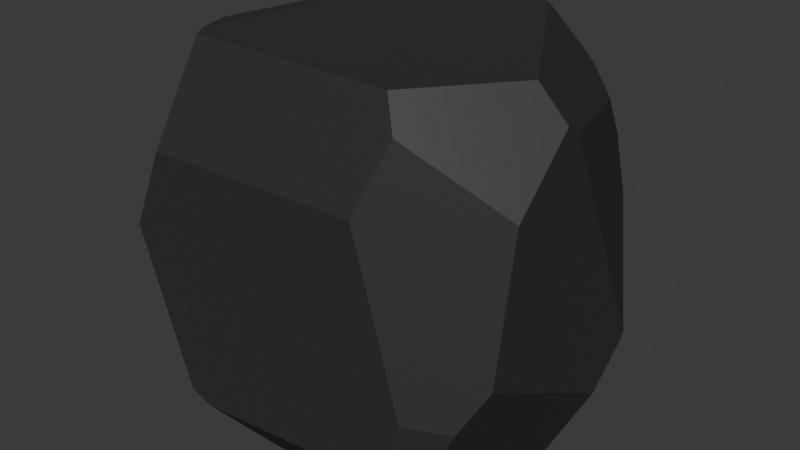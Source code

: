 # Source: SteinGro_.blend  (saved by Blender 4.0.36; exported with 4.5.12 LTS)
import bpy
from mathutils import Matrix  # noqa: F401  (used for matrix-valued properties, if any)

bpy.ops.wm.read_factory_settings(use_empty=True)
scene = bpy.context.scene
scene.name = 'Scene'

# ---- collections
col_collection = bpy.data.collections.new('Collection'); scene.collection.children.link(col_collection)

# ---- materials (node trees are filled in below, after node groups)
mat_material_001 = bpy.data.materials.new('Material.001')
mat_material_001.use_transparent_shadow = False
mat_material_001.preview_render_type = 'FLUID'

# ---- material node trees
mat_material_001.use_nodes = True; mat_material_001.node_tree.nodes.clear()
_N = mat_material_001.node_tree.nodes; _L = mat_material_001.node_tree.links
n0 = _N.new('ShaderNodeBsdfPrincipled'); n0.name = 'Principled BSDF'; n0.location = (10, 300)
n0.inputs[0].default_value = (0.05797, 0.05797, 0.05797, 0.0)
n0.inputs[1].default_value = 0.3701
n0.inputs[3].default_value = 1.0
n1 = _N.new('ShaderNodeOutputMaterial'); n1.name = 'Material Output'; n1.location = (300, 300)
_L.new(n0.outputs[0], n1.inputs[0])
n1.is_active_output = True

# ---- world
world_world = bpy.data.worlds.new('World'); scene.world = world_world
world_world.use_nodes = True; world_world.node_tree.nodes.clear()
_N = world_world.node_tree.nodes; _L = world_world.node_tree.links
n0 = _N.new('ShaderNodeOutputWorld'); n0.name = 'World Output'; n0.location = (300, 300)
n1 = _N.new('ShaderNodeBackground'); n1.name = 'Background'; n1.location = (10, 300)
n1.inputs[0].default_value = (0.05088, 0.05088, 0.05088, 1.0)
_L.new(n1.outputs[0], n0.inputs[0])
n0.is_active_output = True
world_world.color = (0.05088, 0.05088, 0.05088)
world_world.use_sun_shadow = False
world_world.sun_shadow_jitter_overblur = 0.0

# ---- meshes
me_cube_001 = bpy.data.meshes.new('Cube.001')
me_cube_001.from_pydata([(1.0, -0.7386, -0.1805), (1.0, 0.5283, -0.4199), (0.7216, 1.0, 0.07572), (-0.8883, -1.0, 0.05075), (-1.0, -0.8194, 0.01653), (0.6576, 1.0, 0.3885), (1.0, -0.5898, 0.5274), (-0.4642, 0.5727, 1.0), (-0.6453, -0.672, 1.0), (1.0, -0.1273, 0.7847), (0.6671, 0.8565, 0.6058), (0.5047, 1.0, 0.7025), (1.0, -0.2232, 0.8371), (0.8566, -0.2383, 1.0), (0.4547, -1.0, 0.5084), (-0.6997, -1.0, 0.4786), (-0.5975, -0.7614, 1.0), (0.5648, -0.8477, 0.8424), (0.4867, -0.7743, 1.0), (0.7555, -0.3113, -1.0), (-1.0, -0.407, 0.517), (-0.9098, -0.2483, 0.9142), (-0.6414, 0.5333, 0.9549), (0.1639, 0.9295, 1.0), (0.1302, 1.0, 0.934), (0.2943, 0.8709, 1.0), (0.4482, 1.0, 0.7634), (-0.1303, 0.3847, -1.0), (1.0, 0.4952, -0.4616), (1.0, 0.2445, -0.6437), (0.8337, 0.1086, -1.0), (0.8307, 0.1151, -1.0), (0.03654, -0.8168, -1.0), (0.5031, -1.0, -0.7286), (0.8955, -0.86, -0.3876), (0.7006, -1.0, -0.3629), (0.7711, -0.8752, -0.6948), (0.5895, -1.0, -0.6963), (-0.5631, 0.8111, 0.7831), (-0.1734, 1.0, 0.807), (-0.4665, 0.5253, -0.9418), (-1.0, -0.2067, -0.2227), (-0.4544, 0.3274, -1.0), (-1.0, -0.6587, -0.3111), (-0.6113, -1.0, -0.7773), (-0.4865, -1.0, -0.8248), (-0.1857, -0.8343, -1.0), (-0.7197, -0.831, -0.7976), (-0.549, -0.455, -1.0), (-0.2688, 1.0, -0.2741), (-0.4153, 1.0, 0.3022), (-0.5692, 0.9223, 0.3056), (-0.7034, 0.7483, -0.5154), (-0.6036, 0.779, -0.6707)], [], [(10, 5, 11), (26, 25, 13, 12, 9, 10, 11), (21, 8, 7, 22), (14, 17, 18, 16, 15), (2, 5, 10, 9, 1), (12, 13, 18, 17, 6), (36, 34, 35, 37), (3, 15, 16, 8, 21, 20, 4), (24, 23, 25, 26), (50, 49, 53, 52, 51), (13, 25, 23, 7, 8, 16, 18), (29, 30, 31, 28), (1, 9, 12, 6, 0, 29, 28), (37, 33, 32, 19, 36), (42, 40, 27), (0, 6, 17, 14, 35, 34), (30, 29, 0, 34, 36, 19), (49, 50, 39, 24, 26, 11, 5, 2), (24, 39, 38, 22, 7, 23), (4, 20, 41, 43), (45, 46, 32, 33), (45, 44, 47, 48, 46), (27, 31, 30, 19, 32, 46, 48, 42), (35, 14, 15, 3, 44, 45, 33, 37), (4, 43, 47, 44, 3), (47, 43, 41, 52, 53, 40, 42, 48), (20, 21, 22, 38, 51, 52, 41), (39, 50, 51, 38), (1, 28, 31, 27, 40, 53, 49, 2)])
_uv = me_cube_001.uv_layers.new(name='UVMap')
_uv.uv.foreach_set('vector', [0.5757, 0.4763, 0.5486, 0.4572, 0.5878, 0.4381, 0.5954, 0.431, 0.6265, 0.4235, 0.6429, 0.6548, 0.6046, 0.6529, 0.5981, 0.6409, 0.5757, 0.4763, 0.5878, 0.4381, 0.7999, 0.6258, 0.7077, 0.8319, 0.808, 0.5534, 0.7419, 0.4305, 0.6232, 0.7585, 0.6597, 0.731, 0.6876, 0.7203, 0.8247, 0.7202, 0.5598, 0.9625, 0.5095, 0.4652, 0.5486, 0.4572, 0.5757, 0.4763, 0.5981, 0.6409, 0.4475, 0.559, 0.6046, 0.6529, 0.6374, 0.6493, 0.6876, 0.7203, 0.6597, 0.731, 0.5659, 0.6987, 0.4131, 0.763, 0.4516, 0.7456, 0.4685, 0.7736, 0.413, 0.8013, 0.5063, 0.986, 0.5598, 0.9625, 0.6852, 0.8597, 0.7077, 0.8319, 0.7999, 0.6258, 0.6919, 0.3297, 0.5021, 0.02257, 0.6167, 0.3913, 0.625, 0.3867, 0.7132, 0.5161, 0.5954, 0.431, 0.5378, 0.3231, 0.4657, 0.3414, 0.3309, 0.4169, 0.375, 0.3714, 0.5586, 0.3264, 0.6429, 0.6548, 0.7132, 0.5161, 0.7295, 0.5088, 0.808, 0.5534, 0.8307, 0.709, 0.8247, 0.7202, 0.6892, 0.7218, 0.4195, 0.5944, 0.375, 0.6322, 0.3538, 0.6106, 0.4423, 0.5631, 0.4475, 0.559, 0.5981, 0.6409, 0.6046, 0.6529, 0.5659, 0.6987, 0.4774, 0.7173, 0.4195, 0.5944, 0.4423, 0.5631, 0.413, 0.8013, 0.4089, 0.8121, 0.3669, 0.8394, 0.3444, 0.6639, 0.4076, 0.7575, 0.1993, 0.5902, 0.2313, 0.5387, 0.2435, 0.5867, 0.4774, 0.7173, 0.5659, 0.6987, 0.6597, 0.731, 0.6232, 0.7585, 0.4685, 0.7736, 0.4516, 0.7456, 0.375, 0.6322, 0.4195, 0.5944, 0.4774, 0.7173, 0.4516, 0.7456, 0.4131, 0.763, 0.375, 0.6945, 0.4657, 0.3414, 0.5378, 0.3231, 0.6009, 0.3533, 0.6167, 0.3913, 0.5954, 0.431, 0.5878, 0.4381, 0.5486, 0.4572, 0.5095, 0.4652, 0.6167, 0.3913, 0.6009, 0.3533, 0.5979, 0.281, 0.6194, 0.2365, 0.625, 0.2636, 0.625, 0.3867, 0.5021, 0.02257, 0.5646, 0.07412, 0.4722, 0.09916, 0.4611, 0.04266, 0.244, 0.6753, 0.243, 0.6918, 0.2546, 0.7271, 0.4089, 0.8121, 0.3969, 0.9358, 0.4028, 0.9514, 0.2841, 0.4749, 0.1835, 0.684, 0.2268, 0.7293, 0.2337, 0.5769, 0.3538, 0.6106, 0.3542, 0.6114, 0.3444, 0.6639, 0.2546, 0.7271, 0.2268, 0.7293, 0.1814, 0.6819, 0.1932, 0.5841, 0.4546, 0.7874, 0.5636, 0.8182, 0.5598, 0.9625, 0.5063, 0.986, 0.4028, 0.9514, 0.3969, 0.9358, 0.4089, 0.8121, 0.413, 0.8013, 0.5021, 0.02257, 0.4611, 0.04266, 0.2841, 0.4749, 0.2417, 0.6293, 0.46, 0.1808, 0.2841, 0.4749, 0.4611, 0.04266, 0.4722, 0.09916, 0.375, 0.3714, 0.3309, 0.4169, 0.2313, 0.5387, 0.1993, 0.5902, 0.1835, 0.684, 0.6919, 0.3297, 0.7999, 0.6258, 0.7419, 0.4305, 0.6475, 0.3595, 0.5586, 0.3264, 0.3736, 0.3816, 0.4221, 0.4663, 0.6009, 0.3533, 0.5378, 0.3231, 0.5586, 0.3264, 0.6475, 0.3595, 0.4475, 0.559, 0.4423, 0.5631, 0.3744, 0.6312, 0.2435, 0.5867, 0.2313, 0.5387, 0.3309, 0.4169, 0.4657, 0.3414, 0.5095, 0.4652])
me_cube_001.materials.append(mat_material_001)
me_cube_001.update()

# ---- objects
ob_cube_002 = bpy.data.objects.new('Cube.002', me_cube_001)

# ---- transforms, parenting, visibility, modifiers, constraints
ob_cube_002.location = (4.234, 0.0, 0.0)
ob_cube_002.scale = (1.92, 1.63, 1.89)

# ---- collection membership
col_collection.objects.link(ob_cube_002)

# ---- scene / render settings (as saved in the file)
scene.frame_start = 1; scene.frame_end = 250; scene.frame_set(1)
scene.render.engine = 'BLENDER_EEVEE_NEXT'
scene.cycles.sampling_pattern = 'TABULATED_SOBOL'
bpy.context.view_layer.update()

# ---- added for rendering (the .blend has no active camera and no usable light): camera, sun
cam_auto = bpy.data.cameras.new('AutoCamera')
cam_auto.lens = 50.0
cam_auto.sensor_width = 36.0
cam_auto.clip_end = 1000.0
ob_auto_camera = bpy.data.objects.new('AutoCamera', cam_auto)
scene.collection.objects.link(ob_auto_camera)
ob_auto_camera.location = (10.0613, -6.9922, 4.66146)
ob_auto_camera.rotation_euler = (1.09748, -7.21219e-08, 0.694738)
scene.camera = ob_auto_camera
light_auto_sun = bpy.data.lights.new('AutoSun', 'SUN')
light_auto_sun.energy = 3.0
light_auto_sun.angle = 0.0523599
ob_auto_sun = bpy.data.objects.new('AutoSun', light_auto_sun)
scene.collection.objects.link(ob_auto_sun)
ob_auto_sun.rotation_euler = (0.872665, 0.174533, 0.523599)
bpy.context.view_layer.update()
